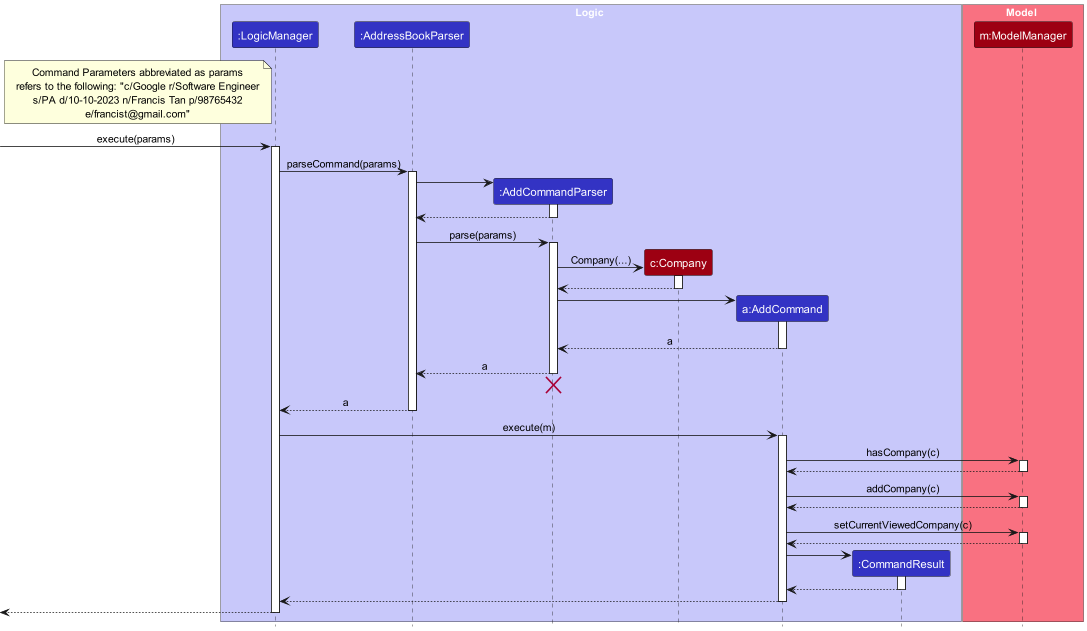

The diagram above was rendered by PlantUML. Its source (embedded in the PNG):
@startuml
!include style.puml
skinparam ArrowFontStyle plain

box Logic LOGIC_COLOR_T1

participant ":LogicManager" as LogicManager LOGIC_COLOR
participant ":AddressBookParser" as AddressBookParser LOGIC_COLOR
participant ":AddCommandParser" as AddCommandParser LOGIC_COLOR
participant "c:Company" as Company MODEL_COLOR
participant "a:AddCommand" as AddCommand LOGIC_COLOR
participant ":CommandResult" as CommandResult LOGIC_COLOR

end box

box Model MODEL_COLOR_T1
participant "m:ModelManager" as Model MODEL_COLOR
end box

note left of LogicManager
  Command Parameters abbreviated as params
  refers to the following: "c/Google r/Software Engineer
  s/PA d/10-10-2023 n/Francis Tan p/98765432
  e/francist@gmail.com"
end note

[-> LogicManager : execute(params)
activate LogicManager

LogicManager -> AddressBookParser : parseCommand(params)
activate AddressBookParser

create AddCommandParser
AddressBookParser -> AddCommandParser
activate AddCommandParser

AddCommandParser --> AddressBookParser
deactivate AddCommandParser

AddressBookParser -> AddCommandParser : parse(params)
activate AddCommandParser

create Company
AddCommandParser -> Company: Company(...)
activate Company

Company --> AddCommandParser
deactivate Company

create AddCommand
AddCommandParser -> AddCommand
activate AddCommand

AddCommand --> AddCommandParser : a
deactivate AddCommand

AddCommandParser --> AddressBookParser : a
deactivate AddCommandParser
'Hidden arrow to position the destroy marker below the end of the activation bar.
AddCommandParser -[hidden]-> AddressBookParser
destroy AddCommandParser

AddressBookParser --> LogicManager : a
deactivate AddressBookParser

LogicManager -> AddCommand : execute(m)
activate AddCommand

AddCommand -> Model : hasCompany(c)
activate Model

Model --> AddCommand
deactivate Model

AddCommand -> Model : addCompany(c)
activate Model

Model --> AddCommand
deactivate Model

AddCommand -> Model : setCurrentViewedCompany(c)
activate Model

Model --> AddCommand
deactivate Model

create CommandResult
AddCommand -> CommandResult
activate CommandResult

CommandResult --> AddCommand
deactivate CommandResult

AddCommand --> LogicManager
deactivate AddCommand

[<--LogicManager
deactivate LogicManager

@enduml